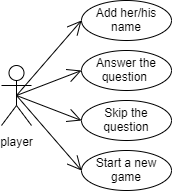

The diagram above was exported from draw.io. Its source (the exported page's mxGraphModel, read from the mxfile embedded in the PNG):
<mxGraphModel dx="569" dy="305" grid="1" gridSize="10" guides="1" tooltips="1" connect="1" arrows="1" fold="1" page="1" pageScale="1" pageWidth="827" pageHeight="1169" math="0" shadow="0">
  <root>
    <mxCell id="0" />
    <mxCell id="1" parent="0" />
    <mxCell id="-ou5ZH3FxxPM6Cmujf-Y-1" value="player" style="shape=umlActor;verticalLabelPosition=bottom;labelBackgroundColor=#ffffff;verticalAlign=top;html=1;" vertex="1" parent="1">
      <mxGeometry x="200" y="240" width="30" height="60" as="geometry" />
    </mxCell>
    <mxCell id="-ou5ZH3FxxPM6Cmujf-Y-2" value="Add her/his name" style="ellipse;whiteSpace=wrap;html=1;" vertex="1" parent="1">
      <mxGeometry x="280" y="175" width="90" height="40" as="geometry" />
    </mxCell>
    <mxCell id="-ou5ZH3FxxPM6Cmujf-Y-3" value="Answer the question&amp;nbsp;" style="ellipse;whiteSpace=wrap;html=1;" vertex="1" parent="1">
      <mxGeometry x="280" y="225" width="90" height="40" as="geometry" />
    </mxCell>
    <mxCell id="-ou5ZH3FxxPM6Cmujf-Y-4" value="Skip the question" style="ellipse;whiteSpace=wrap;html=1;" vertex="1" parent="1">
      <mxGeometry x="280" y="275" width="90" height="40" as="geometry" />
    </mxCell>
    <mxCell id="-ou5ZH3FxxPM6Cmujf-Y-5" value="Start a new game" style="ellipse;whiteSpace=wrap;html=1;" vertex="1" parent="1">
      <mxGeometry x="280" y="325" width="90" height="40" as="geometry" />
    </mxCell>
    <mxCell id="-ou5ZH3FxxPM6Cmujf-Y-6" value="" style="endArrow=open;endFill=1;endSize=12;html=1;entryX=0;entryY=0.5;entryDx=0;entryDy=0;exitX=0.5;exitY=0.5;exitDx=0;exitDy=0;exitPerimeter=0;" edge="1" parent="1" source="-ou5ZH3FxxPM6Cmujf-Y-1" target="-ou5ZH3FxxPM6Cmujf-Y-2">
      <mxGeometry width="160" relative="1" as="geometry">
        <mxPoint x="230" y="275" as="sourcePoint" />
        <mxPoint x="310" y="265" as="targetPoint" />
      </mxGeometry>
    </mxCell>
    <mxCell id="-ou5ZH3FxxPM6Cmujf-Y-7" value="" style="endArrow=open;endFill=1;endSize=12;html=1;entryX=0;entryY=0.5;entryDx=0;entryDy=0;exitX=0.5;exitY=0.5;exitDx=0;exitDy=0;exitPerimeter=0;" edge="1" parent="1" source="-ou5ZH3FxxPM6Cmujf-Y-1" target="-ou5ZH3FxxPM6Cmujf-Y-3">
      <mxGeometry width="160" relative="1" as="geometry">
        <mxPoint x="260" y="270" as="sourcePoint" />
        <mxPoint x="290" y="205" as="targetPoint" />
      </mxGeometry>
    </mxCell>
    <mxCell id="-ou5ZH3FxxPM6Cmujf-Y-8" value="" style="endArrow=open;endFill=1;endSize=12;html=1;entryX=0;entryY=0.5;entryDx=0;entryDy=0;exitX=0.5;exitY=0.5;exitDx=0;exitDy=0;exitPerimeter=0;" edge="1" parent="1" source="-ou5ZH3FxxPM6Cmujf-Y-1" target="-ou5ZH3FxxPM6Cmujf-Y-4">
      <mxGeometry width="160" relative="1" as="geometry">
        <mxPoint x="250" y="295" as="sourcePoint" />
        <mxPoint x="300" y="215" as="targetPoint" />
      </mxGeometry>
    </mxCell>
    <mxCell id="-ou5ZH3FxxPM6Cmujf-Y-9" value="" style="endArrow=open;endFill=1;endSize=12;html=1;entryX=0;entryY=0.5;entryDx=0;entryDy=0;exitX=0.5;exitY=0.5;exitDx=0;exitDy=0;exitPerimeter=0;" edge="1" parent="1" source="-ou5ZH3FxxPM6Cmujf-Y-1" target="-ou5ZH3FxxPM6Cmujf-Y-5">
      <mxGeometry width="160" relative="1" as="geometry">
        <mxPoint x="260" y="305" as="sourcePoint" />
        <mxPoint x="310" y="225" as="targetPoint" />
      </mxGeometry>
    </mxCell>
  </root>
</mxGraphModel>